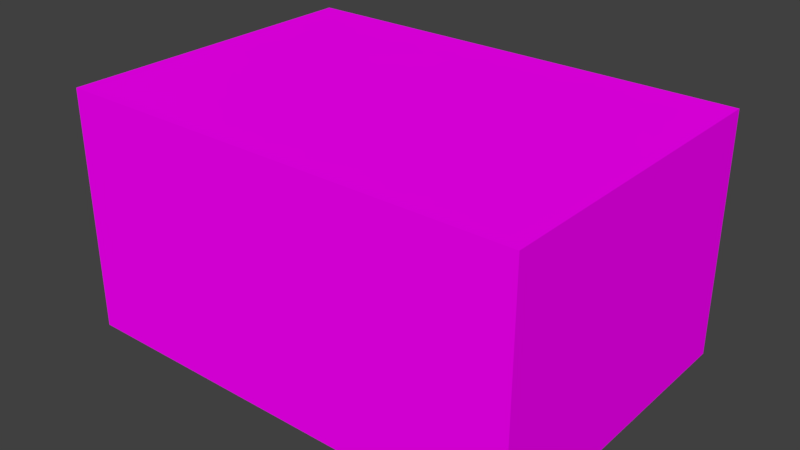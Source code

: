 # Source: oldTavern.blend  (saved by Blender 2.77.0; exported with 4.5.12 LTS)
import bpy
from mathutils import Matrix  # noqa: F401  (used for matrix-valued properties, if any)

bpy.ops.wm.read_factory_settings(use_empty=True)
scene = bpy.context.scene
scene.name = 'Scene'

# ---- collections
col_collection_1 = bpy.data.collections.new('Collection 1'); scene.collection.children.link(col_collection_1)

# ---- images (referenced by path relative to the original .blend; pixels are not part of the script)
import os
ASSET_DIR = os.environ.get("B2B_ASSET_DIR", "")  # directory of the original .blend (textures are referenced by path, not embedded)
HERE = os.path.dirname(os.path.abspath(__file__))  # packed textures are extracted next to this script under _unpacked/

def load_image(name, relpath, width, height, colorspace="sRGB"):
    """Load a texture the original file referenced (path relative to the .blend, or extracted next to this script)."""
    p = next((c for c in (os.path.join(HERE, relpath), os.path.join(ASSET_DIR, relpath)) if relpath and os.path.exists(c)), "")
    if p:
        img = bpy.data.images.load(p, check_existing=True)
        img.name = name
    else:  # same state as the original file: an image datablock whose file is absent (Cycles renders it pink)
        img = bpy.data.images.new(name, width, height)
        img.source = "FILE"
        img.filepath = "//" + (relpath or name)
    img.colorspace_settings.name = colorspace
    return img
img_colorpalette_jpg = load_image('colorPalette.jpg', 'colorPalette.jpg', 1024, 1024, 'sRGB')

# ---- materials (node trees are filled in below, after node groups)
mat_material = bpy.data.materials.new('Material')
mat_material.alpha_threshold = 0.0
mat_material.roughness = 0.5
mat_material.line_color = (0.0, 0.0, 0.0, 1.0)

# ---- material node trees
mat_material.use_nodes = True; mat_material.node_tree.nodes.clear()
_N = mat_material.node_tree.nodes; _L = mat_material.node_tree.links
n0 = _N.new('ShaderNodeOutputMaterial'); n0.name = 'Material Output'; n0.location = (300, 300)
n1 = _N.new('ShaderNodeBsdfDiffuse'); n1.name = 'Diffuse BSDF'; n1.location = (10, 300)
n2 = _N.new('ShaderNodeTexImage'); n2.name = 'Image Texture'; n2.location = (228, 132)
n2.width = 140
n2.image = img_colorpalette_jpg
n3 = _N.new('ShaderNodeTexCoord'); n3.name = 'Texture Coordinate'; n3.location = (-183, 230)
_L.new(n1.outputs[0], n0.inputs[0])
_L.new(n3.outputs[2], n2.inputs[0])
_L.new(n2.outputs[0], n1.inputs[0])
n0.is_active_output = True

# ---- world
world_world = bpy.data.worlds.new('World'); scene.world = world_world
world_world.color = (0.05088, 0.05088, 0.05088)
world_world.use_sun_shadow = False
world_world.sun_shadow_jitter_overblur = 0.0
world_world.cycles.sampling_method = 'MANUAL'

# ---- meshes
me_cube = bpy.data.meshes.new('Cube')
me_cube.from_pydata([(1.204, 0.834, -0.9215), (1.204, -0.834, -0.9215), (-1.204, -0.834, -0.9215), (-1.204, 0.834, -0.9215), (1.204, 0.834, 0.3356), (1.204, -0.834, 0.3356), (-1.204, -0.834, 0.3356), (-1.204, 0.834, 0.3356)], [], [(0, 3, 2, 1), (4, 5, 6, 7), (0, 1, 5, 4), (1, 2, 6, 5), (2, 3, 7, 6), (4, 7, 3, 0)])
_uv = me_cube.uv_layers.new(name='UVMap')
_uv.uv.foreach_set('vector', [0.6585, 0.01731, 0.665, 0.01731, 0.665, 0.02381, 0.6585, 0.02381, 0.6585, 0.01731, 0.665, 0.01731, 0.665, 0.02381, 0.6585, 0.02381, 0.6585, 0.01731, 0.665, 0.01731, 0.665, 0.02381, 0.6585, 0.02381, 0.6585, 0.01731, 0.665, 0.01731, 0.665, 0.02381, 0.6585, 0.02381, 0.6585, 0.01731, 0.665, 0.01731, 0.665, 0.02381, 0.6585, 0.02381, 0.6585, 0.01731, 0.665, 0.01731, 0.665, 0.02381, 0.6585, 0.02381])
me_cube.materials.append(mat_material)
me_cube.use_remesh_preserve_volume = False
me_cube.use_remesh_preserve_attributes = False
me_cube.use_mirror_vertex_groups = False
me_cube.update()

# ---- objects
ob_cube = bpy.data.objects.new('Cube', me_cube)

# ---- transforms, parenting, visibility, modifiers, constraints
ob_cube.location = (0.0, 0.0, 5.048)
ob_cube.scale = (5.415, 5.415, 5.415)
ob_cube.lock_rotations_4d = False
ob_cube.empty_display_type = 'ARROWS'
ob_cube.lineart.crease_threshold = 0.0

# ---- collection membership
col_collection_1.objects.link(ob_cube)

# ---- scene / render settings (as saved in the file)
scene.frame_start = 1; scene.frame_end = 250; scene.frame_set(1)
scene.render.engine = 'CYCLES'
scene.render.resolution_percentage = 50
scene.render.dither_intensity = 0.0
scene.cycles.use_denoising = False
scene.cycles.samples = 128
scene.cycles.sampling_pattern = 'TABULATED_SOBOL'
scene.cycles.light_sampling_threshold = 0.0
scene.cycles.use_adaptive_sampling = False
scene.cycles.use_light_tree = False
scene.cycles.blur_glossy = 0.0
scene.cycles.sample_clamp_indirect = 0.0
scene.view_settings.view_transform = 'Standard'
bpy.context.view_layer.update()

# ---- added for rendering (the .blend has no active camera and no usable light): camera, sun
cam_auto = bpy.data.cameras.new('AutoCamera')
cam_auto.lens = 50.0
cam_auto.sensor_width = 36.0
cam_auto.clip_end = 1000.0
ob_auto_camera = bpy.data.objects.new('AutoCamera', cam_auto)
scene.collection.objects.link(ob_auto_camera)
ob_auto_camera.location = (15.9722, -19.1667, 16.2394)
ob_auto_camera.rotation_euler = (1.09748, -7.21219e-08, 0.694738)
scene.camera = ob_auto_camera
light_auto_sun = bpy.data.lights.new('AutoSun', 'SUN')
light_auto_sun.energy = 3.0
light_auto_sun.angle = 0.0523599
ob_auto_sun = bpy.data.objects.new('AutoSun', light_auto_sun)
scene.collection.objects.link(ob_auto_sun)
ob_auto_sun.rotation_euler = (0.872665, 0.174533, 0.523599)
bpy.context.view_layer.update()
